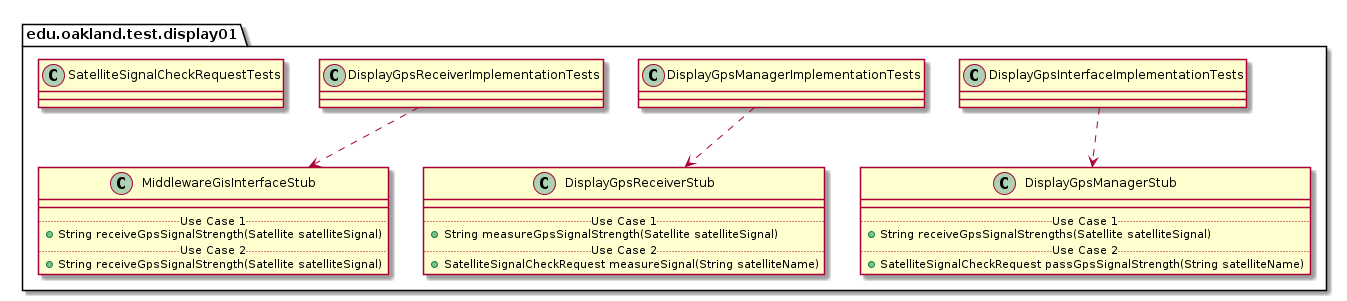

The diagram above was rendered by PlantUML. Its source (embedded in the PNG):
@startuml Display01TestPackage_InternalDependencies

package edu.oakland.test.display01 {
    
}


package edu.oakland.test.display01 {
    class DisplayGpsInterfaceImplementationTests {

    }
}



package edu.oakland.test.display01 {
    class DisplayGpsManagerStub {
        __
        .. Use Case 1 ..
        + String receiveGpsSignalStrengths(Satellite satelliteSignal)
        .. Use Case 2 ..
        + SatelliteSignalCheckRequest passGpsSignalStrength(String satelliteName)
    }
}

DisplayGpsInterfaceImplementationTests ..> DisplayGpsManagerStub

package edu.oakland.test.display01 {
    class DisplayGpsManagerImplementationTests {

    }
}



package edu.oakland.test.display01 {
    class DisplayGpsReceiverStub {
        __
        .. Use Case 1 ..
        + String measureGpsSignalStrength(Satellite satelliteSignal)
        .. Use Case 2 ..
        + SatelliteSignalCheckRequest measureSignal(String satelliteName)
    }
}

DisplayGpsManagerImplementationTests ..> DisplayGpsReceiverStub

package edu.oakland.test.display01 {
    class DisplayGpsReceiverImplementationTests {

    }
}



package edu.oakland.test.display01 {
    class MiddlewareGisInterfaceStub {
        __
        .. Use Case 1 ..
        + String receiveGpsSignalStrength(Satellite satelliteSignal)
        .. Use Case 2 ..
        + String receiveGpsSignalStrength(Satellite satelliteSignal)
    }
}

DisplayGpsReceiverImplementationTests ..> MiddlewareGisInterfaceStub

package edu.oakland.test.display01 {
    class SatelliteSignalCheckRequestTests {

    }
}


@enduml